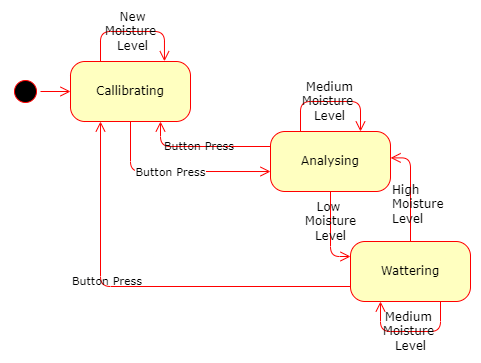

The diagram above was exported from draw.io. Its source (the exported page's mxGraphModel, read from the mxfile embedded in the PNG):
<mxGraphModel dx="677" dy="354" grid="1" gridSize="10" guides="1" tooltips="1" connect="1" arrows="1" fold="1" page="1" pageScale="1" pageWidth="1100" pageHeight="850" background="none" math="0" shadow="0">
  <root>
    <mxCell id="0" />
    <mxCell id="1" parent="0" />
    <mxCell id="382b91b5511bd0f7-1" value="" style="ellipse;html=1;shape=startState;fillColor=#000000;strokeColor=#ff0000;rounded=1;shadow=0;comic=0;labelBackgroundColor=none;fontFamily=Verdana;fontSize=12;fontColor=#000000;align=center;direction=south;" parent="1" vertex="1">
      <mxGeometry x="180" y="145" width="30" height="30" as="geometry" />
    </mxCell>
    <mxCell id="382b91b5511bd0f7-6" value="Callibrating" style="rounded=1;whiteSpace=wrap;html=1;arcSize=24;fillColor=#ffffc0;strokeColor=#ff0000;shadow=0;comic=0;labelBackgroundColor=none;fontFamily=Verdana;fontSize=12;fontColor=#000000;align=center;" parent="1" vertex="1">
      <mxGeometry x="240" y="130" width="120" height="60" as="geometry" />
    </mxCell>
    <mxCell id="382b91b5511bd0f7-7" value="Analysing" style="rounded=1;whiteSpace=wrap;html=1;arcSize=24;fillColor=#ffffc0;strokeColor=#ff0000;shadow=0;comic=0;labelBackgroundColor=none;fontFamily=Verdana;fontSize=12;fontColor=#000000;align=center;" parent="1" vertex="1">
      <mxGeometry x="440" y="200" width="120" height="60" as="geometry" />
    </mxCell>
    <mxCell id="382b91b5511bd0f7-10" value="Wattering" style="rounded=1;whiteSpace=wrap;html=1;arcSize=24;fillColor=#ffffc0;strokeColor=#ff0000;shadow=0;comic=0;labelBackgroundColor=none;fontFamily=Verdana;fontSize=12;fontColor=#000000;align=center;" parent="1" vertex="1">
      <mxGeometry x="520" y="310" width="120" height="60" as="geometry" />
    </mxCell>
    <mxCell id="2a3bc250acf0617d-9" style="edgeStyle=orthogonalEdgeStyle;html=1;labelBackgroundColor=none;endArrow=open;endSize=8;strokeColor=#ff0000;fontFamily=Verdana;fontSize=12;align=left;" parent="1" source="382b91b5511bd0f7-1" target="382b91b5511bd0f7-6" edge="1">
      <mxGeometry relative="1" as="geometry" />
    </mxCell>
    <mxCell id="2a3bc250acf0617d-10" style="edgeStyle=orthogonalEdgeStyle;html=1;labelBackgroundColor=none;endArrow=open;endSize=8;strokeColor=#ff0000;fontFamily=Verdana;fontSize=12;align=left;entryX=0;entryY=0.667;entryDx=0;entryDy=0;entryPerimeter=0;exitX=0.5;exitY=1;exitDx=0;exitDy=0;" parent="1" source="382b91b5511bd0f7-6" target="382b91b5511bd0f7-7" edge="1">
      <mxGeometry relative="1" as="geometry">
        <Array as="points">
          <mxPoint x="300" y="240" />
        </Array>
        <mxPoint x="420" y="240" as="targetPoint" />
      </mxGeometry>
    </mxCell>
    <mxCell id="o9V_CAvLgOYWAn0h2x0J-1" value="Button Press" style="edgeLabel;html=1;align=center;verticalAlign=middle;resizable=0;points=[];fontFamily=Verdana;" vertex="1" connectable="0" parent="2a3bc250acf0617d-10">
      <mxGeometry x="-0.1219" relative="1" as="geometry">
        <mxPoint x="6" as="offset" />
      </mxGeometry>
    </mxCell>
    <mxCell id="2a3bc250acf0617d-11" value="&lt;font style=&quot;font-size: 11px;&quot;&gt;Button Press&lt;/font&gt;" style="edgeStyle=orthogonalEdgeStyle;html=1;entryX=0.75;entryY=1;labelBackgroundColor=none;endArrow=open;endSize=8;strokeColor=#ff0000;fontFamily=Verdana;fontSize=12;align=left;exitX=0;exitY=0.25;entryDx=0;entryDy=0;exitDx=0;exitDy=0;" parent="1" source="382b91b5511bd0f7-7" target="382b91b5511bd0f7-6" edge="1">
      <mxGeometry x="0.6" relative="1" as="geometry">
        <mxPoint x="520" y="300" as="sourcePoint" />
        <Array as="points">
          <mxPoint x="330" y="215" />
        </Array>
        <mxPoint as="offset" />
      </mxGeometry>
    </mxCell>
    <mxCell id="2a3bc250acf0617d-12" value="&lt;font style=&quot;font-size: 11px;&quot;&gt;Button Press&lt;/font&gt;" style="edgeStyle=orthogonalEdgeStyle;html=1;exitX=0;exitY=0.75;entryX=0.25;entryY=1;labelBackgroundColor=none;endArrow=open;endSize=8;strokeColor=#ff0000;fontFamily=Verdana;fontSize=12;align=left;exitDx=0;exitDy=0;" parent="1" source="382b91b5511bd0f7-10" target="382b91b5511bd0f7-6" edge="1">
      <mxGeometry x="0.2289" y="30" relative="1" as="geometry">
        <mxPoint x="270" y="310" as="sourcePoint" />
        <mxPoint as="offset" />
      </mxGeometry>
    </mxCell>
    <mxCell id="2a3bc250acf0617d-14" value="High&lt;br&gt;Moisture&lt;br&gt;Level" style="edgeStyle=orthogonalEdgeStyle;html=1;exitX=0.5;exitY=0;entryX=1.001;entryY=0.44;labelBackgroundColor=none;endArrow=open;endSize=8;strokeColor=#ff0000;fontFamily=Verdana;fontSize=12;align=left;entryDx=0;entryDy=0;entryPerimeter=0;" parent="1" source="382b91b5511bd0f7-10" target="382b91b5511bd0f7-7" edge="1">
      <mxGeometry x="-0.2941" y="20" relative="1" as="geometry">
        <mxPoint as="offset" />
      </mxGeometry>
    </mxCell>
    <mxCell id="2a3bc250acf0617d-15" value="Low &lt;br&gt;Moisture&lt;br&gt;Level" style="edgeStyle=orthogonalEdgeStyle;html=1;exitX=0.5;exitY=1;entryX=0;entryY=0.25;labelBackgroundColor=none;endArrow=open;endSize=8;strokeColor=#ff0000;fontFamily=Verdana;fontSize=12;align=center;exitDx=0;exitDy=0;entryDx=0;entryDy=0;" parent="1" source="382b91b5511bd0f7-7" target="382b91b5511bd0f7-10" edge="1">
      <mxGeometry x="-0.2941" relative="1" as="geometry">
        <mxPoint x="790" y="325" as="targetPoint" />
        <mxPoint as="offset" />
      </mxGeometry>
    </mxCell>
    <mxCell id="3cde6dad864a17aa-6" value="New&lt;br style=&quot;&quot;&gt;&lt;span style=&quot;&quot;&gt;Moisture&amp;nbsp;&lt;/span&gt;&lt;br style=&quot;&quot;&gt;&lt;span style=&quot;&quot;&gt;Level&lt;/span&gt;" style="edgeStyle=elbowEdgeStyle;html=1;labelBackgroundColor=none;endArrow=open;endSize=8;strokeColor=#ff0000;fontFamily=Verdana;fontSize=12;align=center;entryX=0.783;entryY=-0.004;exitX=0.25;exitY=0;exitDx=0;exitDy=0;entryDx=0;entryDy=0;entryPerimeter=0;" parent="1" source="382b91b5511bd0f7-6" target="382b91b5511bd0f7-6" edge="1">
      <mxGeometry relative="1" as="geometry">
        <mxPoint x="410" y="245" as="sourcePoint" />
        <mxPoint x="410" y="120" as="targetPoint" />
        <Array as="points">
          <mxPoint x="310" y="100" />
          <mxPoint x="270" y="120" />
          <mxPoint x="270" y="120" />
        </Array>
      </mxGeometry>
    </mxCell>
    <mxCell id="o9V_CAvLgOYWAn0h2x0J-3" value="Medium &lt;br&gt;Moisture&amp;nbsp;&lt;br&gt;Level" style="edgeStyle=elbowEdgeStyle;html=1;labelBackgroundColor=none;endArrow=open;endSize=8;strokeColor=#ff0000;fontFamily=Verdana;fontSize=12;align=center;exitX=0.75;exitY=1;exitDx=0;exitDy=0;entryX=0.25;entryY=1;entryDx=0;entryDy=0;" edge="1" parent="1" source="382b91b5511bd0f7-10" target="382b91b5511bd0f7-10">
      <mxGeometry relative="1" as="geometry">
        <mxPoint x="610" y="400.24" as="sourcePoint" />
        <mxPoint x="680" y="360" as="targetPoint" />
        <Array as="points">
          <mxPoint x="580" y="400" />
          <mxPoint x="620" y="410" />
          <mxPoint x="660" y="400" />
          <mxPoint x="640" y="380" />
          <mxPoint x="640" y="400" />
          <mxPoint x="660" y="390" />
          <mxPoint x="660" y="390" />
          <mxPoint x="670" y="370" />
          <mxPoint x="600" y="390" />
          <mxPoint x="650" y="370.24" />
          <mxPoint x="610" y="390.24" />
          <mxPoint x="610" y="390.24" />
        </Array>
        <mxPoint as="offset" />
      </mxGeometry>
    </mxCell>
    <mxCell id="o9V_CAvLgOYWAn0h2x0J-5" value="&lt;span style=&quot;&quot;&gt;Medium&lt;/span&gt;&lt;br style=&quot;&quot;&gt;&lt;span style=&quot;&quot;&gt;Moisture&amp;nbsp;&lt;/span&gt;&lt;br style=&quot;&quot;&gt;&lt;span style=&quot;&quot;&gt;Level&lt;/span&gt;" style="edgeStyle=elbowEdgeStyle;html=1;labelBackgroundColor=none;endArrow=open;endSize=8;strokeColor=#ff0000;fontFamily=Verdana;fontSize=12;align=center;exitX=0.25;exitY=0;exitDx=0;exitDy=0;entryX=0.75;entryY=0;entryDx=0;entryDy=0;" edge="1" parent="1" source="382b91b5511bd0f7-7" target="382b91b5511bd0f7-7">
      <mxGeometry x="-0.0152" relative="1" as="geometry">
        <mxPoint x="280" y="140" as="sourcePoint" />
        <mxPoint x="560" y="170" as="targetPoint" />
        <Array as="points">
          <mxPoint x="510" y="170" />
          <mxPoint x="500" y="160" />
          <mxPoint x="280" y="130" />
          <mxPoint x="280" y="130" />
        </Array>
        <mxPoint as="offset" />
      </mxGeometry>
    </mxCell>
    <mxCell id="o9V_CAvLgOYWAn0h2x0J-7" value="&lt;span style=&quot;color: rgba(0, 0, 0, 0); font-family: monospace; font-size: 0px; text-align: start; background-color: rgb(248, 249, 250);&quot;&gt;%3CmxGraphModel%3E%3Croot%3E%3CmxCell%20id%3D%220%22%2F%3E%3CmxCell%20id%3D%221%22%20parent%3D%220%22%2F%3E%3CmxCell%20id%3D%222%22%20style%3D%22edgeStyle%3DelbowEdgeStyle%3Bhtml%3D1%3BlabelBackgroundColor%3Dnone%3BendArrow%3Dopen%3BendSize%3D8%3BstrokeColor%3D%23ff0000%3BfontFamily%3DVerdana%3BfontSize%3D12%3Balign%3Dleft%3BentryX%3D0.783%3BentryY%3D-0.004%3BexitX%3D0.25%3BexitY%3D0%3BexitDx%3D0%3BexitDy%3D0%3BentryDx%3D0%3BentryDy%3D0%3BentryPerimeter%3D0%3B%22%20edge%3D%221%22%20parent%3D%221%22%3E%3CmxGeometry%20relative%3D%221%22%20as%3D%22geometry%22%3E%3CmxPoint%20x%3D%22270%22%20y%3D%22130%22%20as%3D%22sourcePoint%22%2F%3E%3CmxPoint%20x%3D%22333.96000000000004%22%20y%3D%22129.76%22%20as%3D%22targetPoint%22%2F%3E%3CArray%20as%3D%22points%22%3E%3CmxPoint%20x%3D%22310%22%20y%3D%22100%22%2F%3E%3CmxPoint%20x%3D%22270%22%20y%3D%22120%22%2F%3E%3CmxPoint%20x%3D%22270%22%20y%3D%22120%22%2F%3E%3C%2FArray%3E%3C%2FmxGeometry%3E%3C%2FmxCell%3E%3C%2Froot%3E%3C%2FmxGraphModel%3E&lt;/span&gt;" style="edgeLabel;html=1;align=center;verticalAlign=middle;resizable=0;points=[];fontSize=11;fontFamily=Verdana;" vertex="1" connectable="0" parent="o9V_CAvLgOYWAn0h2x0J-5">
      <mxGeometry x="0.1333" y="2" relative="1" as="geometry">
        <mxPoint as="offset" />
      </mxGeometry>
    </mxCell>
  </root>
</mxGraphModel>